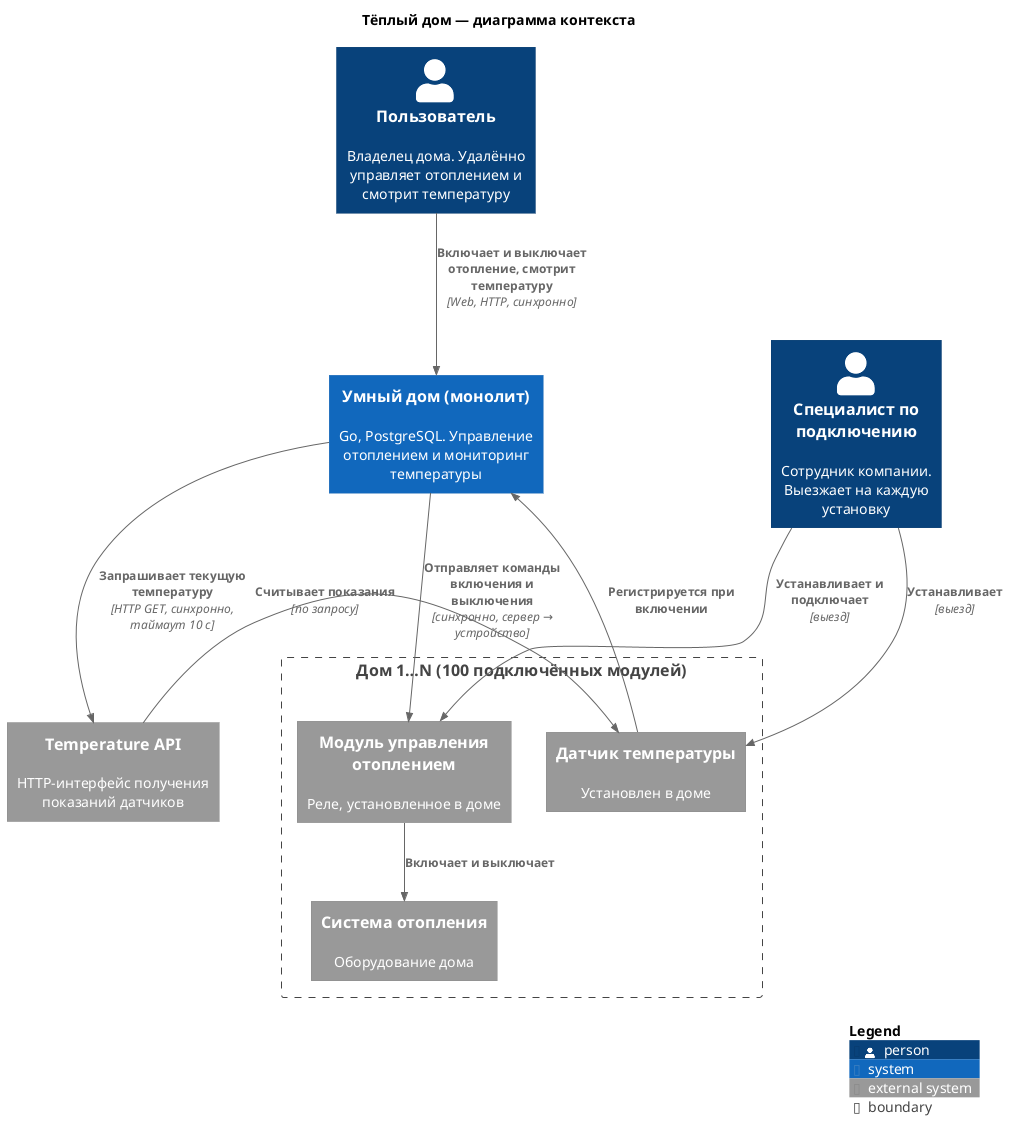

The diagram above was rendered by PlantUML. Its source (embedded in the PNG):
@startuml c4-context
!includeurl https://raw.githubusercontent.com/RicardoNiepel/C4-PlantUML/master/C4_Context.puml

title Тёплый дом — диаграмма контекста

Person(user, "Пользователь", "Владелец дома. Удалённо управляет отоплением и смотрит температуру")
Person(installer, "Специалист по подключению", "Сотрудник компании. Выезжает на каждую установку")

System(smart_home, "Умный дом (монолит)", "Go, PostgreSQL. Управление отоплением и мониторинг температуры")

Boundary(home, "Дом 1…N (100 подключённых модулей)") {
    System_Ext(heating_module, "Модуль управления отоплением", "Реле, установленное в доме")
    System_Ext(sensor, "Датчик температуры", "Установлен в доме")
    System_Ext(heating, "Система отопления", "Оборудование дома")
}

System_Ext(temperature_api, "Temperature API", "HTTP-интерфейс получения показаний датчиков")

Rel(user, smart_home, "Включает и выключает отопление, смотрит температуру", "Web, HTTP, синхронно")
Rel(installer, heating_module, "Устанавливает и подключает", "выезд")
Rel(installer, sensor, "Устанавливает", "выезд")

Rel(smart_home, heating_module, "Отправляет команды включения и выключения", "синхронно, сервер → устройство")
Rel(smart_home, temperature_api, "Запрашивает текущую температуру", "HTTP GET, синхронно, таймаут 10 с")
Rel(temperature_api, sensor, "Считывает показания", "по запросу")
Rel(sensor, smart_home, "Регистрируется при включении")
Rel(heating_module, heating, "Включает и выключает")

Lay_R(heating_module, sensor)

SHOW_LEGEND()
@enduml